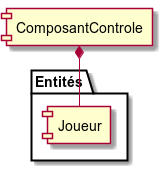

The diagram above was rendered by PlantUML. Its source (embedded in the PNG):
@startuml

component ComposantControle as compContr

package Entités {
    component "Joueur" as joueur
}

compContr *-down- joueur

@enduml